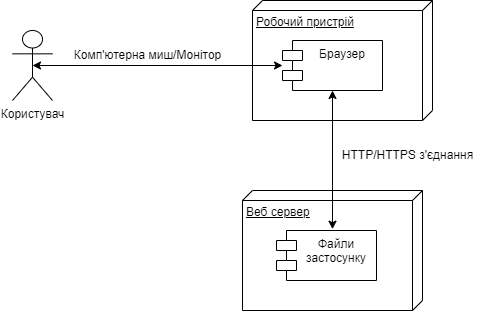

The diagram above was exported from draw.io. Its source (the exported page's mxGraphModel, read from the mxfile embedded in the PNG):
<mxGraphModel dx="861" dy="379" grid="1" gridSize="10" guides="1" tooltips="1" connect="1" arrows="1" fold="1" page="1" pageScale="1" pageWidth="827" pageHeight="1169" math="0" shadow="0">
  <root>
    <mxCell id="0" />
    <mxCell id="1" parent="0" />
    <mxCell id="hJICT9tFHUqPtfe_EiX4-1" value="Користувач" style="shape=umlActor;verticalLabelPosition=bottom;verticalAlign=top;html=1;" vertex="1" parent="1">
      <mxGeometry x="100" y="150" width="40" height="70" as="geometry" />
    </mxCell>
    <mxCell id="hJICT9tFHUqPtfe_EiX4-2" value="Робочий пристрій" style="verticalAlign=top;align=left;spacingTop=8;spacingLeft=2;spacingRight=12;shape=cube;size=10;direction=south;fontStyle=4;html=1;whiteSpace=wrap;" vertex="1" parent="1">
      <mxGeometry x="340" y="120" width="180" height="120" as="geometry" />
    </mxCell>
    <mxCell id="hJICT9tFHUqPtfe_EiX4-6" value="Браузер" style="shape=module;align=center;spacingLeft=20;align=center;verticalAlign=top;whiteSpace=wrap;html=1;" vertex="1" parent="1">
      <mxGeometry x="370" y="160" width="100" height="50" as="geometry" />
    </mxCell>
    <mxCell id="hJICT9tFHUqPtfe_EiX4-8" value="" style="endArrow=classic;startArrow=classic;html=1;rounded=0;exitX=0.5;exitY=0.5;exitDx=0;exitDy=0;exitPerimeter=0;" edge="1" parent="1" source="hJICT9tFHUqPtfe_EiX4-1">
      <mxGeometry width="50" height="50" relative="1" as="geometry">
        <mxPoint x="390" y="310" as="sourcePoint" />
        <mxPoint x="370" y="185" as="targetPoint" />
      </mxGeometry>
    </mxCell>
    <mxCell id="hJICT9tFHUqPtfe_EiX4-10" value="Комп'ютерна миш/Монітор" style="text;html=1;align=center;verticalAlign=middle;resizable=0;points=[];autosize=1;strokeColor=none;fillColor=none;" vertex="1" parent="1">
      <mxGeometry x="150" y="160" width="170" height="30" as="geometry" />
    </mxCell>
    <mxCell id="hJICT9tFHUqPtfe_EiX4-12" value="Веб сервер" style="verticalAlign=top;align=left;spacingTop=8;spacingLeft=2;spacingRight=12;shape=cube;size=10;direction=south;fontStyle=4;html=1;whiteSpace=wrap;" vertex="1" parent="1">
      <mxGeometry x="330" y="310" width="180" height="120" as="geometry" />
    </mxCell>
    <mxCell id="hJICT9tFHUqPtfe_EiX4-13" value="Файли застосунку" style="shape=module;align=center;spacingLeft=20;align=center;verticalAlign=top;whiteSpace=wrap;html=1;" vertex="1" parent="1">
      <mxGeometry x="364" y="350" width="100" height="50" as="geometry" />
    </mxCell>
    <mxCell id="hJICT9tFHUqPtfe_EiX4-11" value="" style="endArrow=classic;startArrow=classic;html=1;rounded=0;entryX=0.5;entryY=1;entryDx=0;entryDy=0;exitX=0.56;exitY=-0.026;exitDx=0;exitDy=0;exitPerimeter=0;" edge="1" parent="1" source="hJICT9tFHUqPtfe_EiX4-13" target="hJICT9tFHUqPtfe_EiX4-6">
      <mxGeometry width="50" height="50" relative="1" as="geometry">
        <mxPoint x="420" y="300" as="sourcePoint" />
        <mxPoint x="520" y="310" as="targetPoint" />
      </mxGeometry>
    </mxCell>
    <mxCell id="hJICT9tFHUqPtfe_EiX4-14" value="HTTP/HTTPS з'єднання" style="text;html=1;align=center;verticalAlign=middle;resizable=0;points=[];autosize=1;strokeColor=none;fillColor=none;" vertex="1" parent="1">
      <mxGeometry x="420" y="260" width="150" height="30" as="geometry" />
    </mxCell>
  </root>
</mxGraphModel>